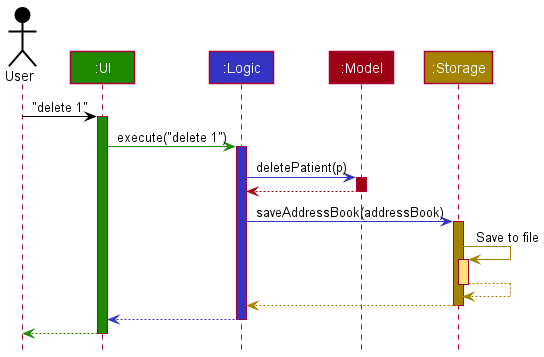

The diagram above was rendered by PlantUML. Its source (embedded in the PNG):
@startuml
!include style.puml

Actor User as user USER_COLOR
Participant ":UI" as ui UI_COLOR
Participant ":Logic" as logic LOGIC_COLOR
Participant ":Model" as model MODEL_COLOR
Participant ":Storage" as storage STORAGE_COLOR

user -[USER_COLOR]> ui : "delete 1"
activate ui UI_COLOR

ui -[UI_COLOR]> logic : execute("delete 1")
activate logic LOGIC_COLOR

logic -[LOGIC_COLOR]> model : deletePatient(p)
activate model MODEL_COLOR

model -[MODEL_COLOR]-> logic
deactivate model

logic -[LOGIC_COLOR]> storage : saveAddressBook(addressBook)
activate storage STORAGE_COLOR

storage -[STORAGE_COLOR]> storage : Save to file
activate storage STORAGE_COLOR_T1
storage --[STORAGE_COLOR]> storage
deactivate storage

storage --[STORAGE_COLOR]> logic
deactivate storage

logic --[LOGIC_COLOR]> ui
deactivate logic

ui--[UI_COLOR]> user
deactivate ui
@enduml